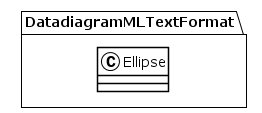

The diagram above was rendered by PlantUML. Its source (embedded in the PNG):
@startuml
!theme plain
package DatadiagramMLTextFormat {
class Ellipse {
}
}
@enduml